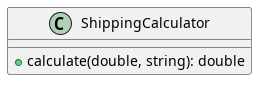

The diagram above was rendered by PlantUML. Its source (embedded in the PNG):
@startuml
class ShippingCalculator {
    + calculate(double, string): double
}
@enduml